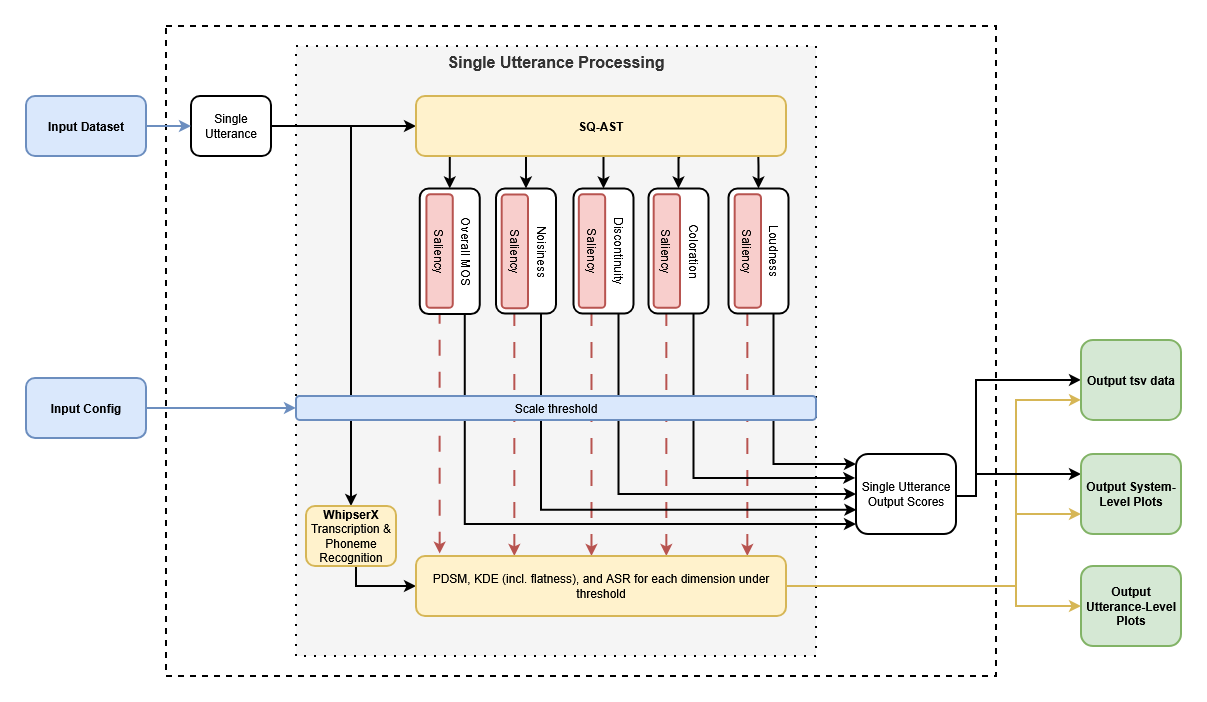

The diagram above was exported from draw.io. Its source (the exported page's mxGraphModel, read from the mxfile embedded in the PNG):
<mxGraphModel dx="800" dy="857" grid="1" gridSize="10" guides="1" tooltips="1" connect="1" arrows="1" fold="1" page="1" pageScale="1" pageWidth="850" pageHeight="1100" math="0" shadow="0">
  <root>
    <mxCell id="0" />
    <mxCell id="1" parent="0" />
    <mxCell id="JjoQNR38nVHYY_3iRpFu-50" parent="1" style="rounded=0;whiteSpace=wrap;html=1;dashed=1;strokeWidth=2;" value="" vertex="1">
      <mxGeometry height="650" width="830" x="1210" y="180" as="geometry" />
    </mxCell>
    <mxCell id="JjoQNR38nVHYY_3iRpFu-7" parent="1" style="rounded=0;whiteSpace=wrap;html=1;dashed=1;verticalAlign=top;fillColor=#f5f5f5;fontColor=#333333;strokeColor=default;fontStyle=1;dashPattern=1 4;strokeWidth=2;fontSize=16;" value="Single Utterance Processing" vertex="1">
      <mxGeometry height="610" width="520" x="1340" y="200" as="geometry" />
    </mxCell>
    <mxCell id="uba8N0R_qjhqpJ3RuB3Z-13" edge="1" parent="1" style="edgeStyle=orthogonalEdgeStyle;rounded=0;orthogonalLoop=1;jettySize=auto;html=1;exitX=1;exitY=0.5;exitDx=0;exitDy=0;entryX=0.064;entryY=-0.04;entryDx=0;entryDy=0;entryPerimeter=0;fillColor=#f8cecc;strokeColor=#b85450;dashed=1;dashPattern=8 8;strokeWidth=2;">
      <mxGeometry relative="1" as="geometry">
        <mxPoint x="1791.34" y="464" as="sourcePoint" />
        <mxPoint x="1791.34" y="710" as="targetPoint" />
      </mxGeometry>
    </mxCell>
    <mxCell id="uba8N0R_qjhqpJ3RuB3Z-12" edge="1" parent="1" style="edgeStyle=orthogonalEdgeStyle;rounded=0;orthogonalLoop=1;jettySize=auto;html=1;exitX=1;exitY=0.5;exitDx=0;exitDy=0;entryX=0.064;entryY=-0.04;entryDx=0;entryDy=0;entryPerimeter=0;fillColor=#f8cecc;strokeColor=#b85450;dashed=1;dashPattern=8 8;strokeWidth=2;">
      <mxGeometry relative="1" as="geometry">
        <mxPoint x="1710.34" y="464" as="sourcePoint" />
        <mxPoint x="1710.34" y="710" as="targetPoint" />
      </mxGeometry>
    </mxCell>
    <mxCell id="uba8N0R_qjhqpJ3RuB3Z-11" edge="1" parent="1" style="edgeStyle=orthogonalEdgeStyle;rounded=0;orthogonalLoop=1;jettySize=auto;html=1;exitX=1;exitY=0.5;exitDx=0;exitDy=0;entryX=0.064;entryY=-0.04;entryDx=0;entryDy=0;entryPerimeter=0;fillColor=#f8cecc;strokeColor=#b85450;dashed=1;dashPattern=8 8;strokeWidth=2;">
      <mxGeometry relative="1" as="geometry">
        <mxPoint x="1635.49" y="464" as="sourcePoint" />
        <mxPoint x="1635.49" y="710" as="targetPoint" />
      </mxGeometry>
    </mxCell>
    <mxCell id="uba8N0R_qjhqpJ3RuB3Z-10" edge="1" parent="1" style="edgeStyle=orthogonalEdgeStyle;rounded=0;orthogonalLoop=1;jettySize=auto;html=1;exitX=1;exitY=0.5;exitDx=0;exitDy=0;entryX=0.064;entryY=-0.04;entryDx=0;entryDy=0;entryPerimeter=0;fillColor=#f8cecc;strokeColor=#b85450;dashed=1;dashPattern=8 8;strokeWidth=2;">
      <mxGeometry relative="1" as="geometry">
        <mxPoint x="1558.34" y="464" as="sourcePoint" />
        <mxPoint x="1558.34" y="710" as="targetPoint" />
      </mxGeometry>
    </mxCell>
    <mxCell id="uba8N0R_qjhqpJ3RuB3Z-9" edge="1" parent="1" source="JjoQNR38nVHYY_3iRpFu-25" style="edgeStyle=orthogonalEdgeStyle;rounded=0;orthogonalLoop=1;jettySize=auto;html=1;exitX=1;exitY=0.5;exitDx=0;exitDy=0;entryX=0.064;entryY=-0.04;entryDx=0;entryDy=0;entryPerimeter=0;fillColor=#f8cecc;strokeColor=#b85450;dashed=1;dashPattern=8 8;strokeWidth=2;" target="JjoQNR38nVHYY_3iRpFu-23">
      <mxGeometry relative="1" as="geometry" />
    </mxCell>
    <mxCell id="JjoQNR38nVHYY_3iRpFu-21" edge="1" parent="1" source="JjoQNR38nVHYY_3iRpFu-3" style="edgeStyle=orthogonalEdgeStyle;rounded=0;orthogonalLoop=1;jettySize=auto;html=1;exitX=1;exitY=0.5;exitDx=0;exitDy=0;entryX=0;entryY=0.5;entryDx=0;entryDy=0;strokeWidth=2;" target="JjoQNR38nVHYY_3iRpFu-5">
      <mxGeometry relative="1" as="geometry" />
    </mxCell>
    <mxCell id="JjoQNR38nVHYY_3iRpFu-22" edge="1" parent="1" source="JjoQNR38nVHYY_3iRpFu-3" style="edgeStyle=orthogonalEdgeStyle;rounded=0;orthogonalLoop=1;jettySize=auto;html=1;exitX=1;exitY=0.5;exitDx=0;exitDy=0;entryX=0.5;entryY=0;entryDx=0;entryDy=0;strokeWidth=2;" target="JjoQNR38nVHYY_3iRpFu-4">
      <mxGeometry relative="1" as="geometry" />
    </mxCell>
    <mxCell id="JjoQNR38nVHYY_3iRpFu-3" parent="1" style="rounded=1;whiteSpace=wrap;html=1;align=center;strokeWidth=2;" value="Single Utterance" vertex="1">
      <mxGeometry height="60" width="80" x="1235" y="250" as="geometry" />
    </mxCell>
    <mxCell id="JjoQNR38nVHYY_3iRpFu-30" edge="1" parent="1" source="JjoQNR38nVHYY_3iRpFu-4" style="edgeStyle=orthogonalEdgeStyle;rounded=0;orthogonalLoop=1;jettySize=auto;html=1;exitX=0.5;exitY=1;exitDx=0;exitDy=0;entryX=0;entryY=0.5;entryDx=0;entryDy=0;strokeWidth=2;" target="JjoQNR38nVHYY_3iRpFu-23">
      <mxGeometry relative="1" as="geometry">
        <Array as="points">
          <mxPoint x="1400" y="740" />
        </Array>
        <mxPoint x="1470" y="740" as="targetPoint" />
      </mxGeometry>
    </mxCell>
    <mxCell id="JjoQNR38nVHYY_3iRpFu-4" parent="1" style="rounded=1;whiteSpace=wrap;html=1;align=center;fillColor=#fff2cc;strokeColor=#d6b656;strokeWidth=2;" value="&lt;b&gt;WhipserX&lt;/b&gt; Transcription &amp;amp; Phoneme Recognition" vertex="1">
      <mxGeometry height="60" width="90" x="1350" y="660" as="geometry" />
    </mxCell>
    <mxCell id="JjoQNR38nVHYY_3iRpFu-14" edge="1" parent="1" source="JjoQNR38nVHYY_3iRpFu-5" style="edgeStyle=orthogonalEdgeStyle;rounded=0;orthogonalLoop=1;jettySize=auto;html=1;exitX=0.059;exitY=0.984;exitDx=0;exitDy=0;entryX=0;entryY=0.5;entryDx=0;entryDy=0;exitPerimeter=0;strokeWidth=2;" target="JjoQNR38nVHYY_3iRpFu-8">
      <mxGeometry relative="1" as="geometry" />
    </mxCell>
    <mxCell id="JjoQNR38nVHYY_3iRpFu-15" edge="1" parent="1" source="JjoQNR38nVHYY_3iRpFu-5" style="edgeStyle=orthogonalEdgeStyle;rounded=0;orthogonalLoop=1;jettySize=auto;html=1;exitX=0.25;exitY=1;exitDx=0;exitDy=0;entryX=0;entryY=0.5;entryDx=0;entryDy=0;strokeWidth=2;" target="JjoQNR38nVHYY_3iRpFu-9">
      <mxGeometry relative="1" as="geometry" />
    </mxCell>
    <mxCell id="JjoQNR38nVHYY_3iRpFu-16" edge="1" parent="1" source="JjoQNR38nVHYY_3iRpFu-5" style="edgeStyle=orthogonalEdgeStyle;rounded=0;orthogonalLoop=1;jettySize=auto;html=1;exitX=0.5;exitY=1;exitDx=0;exitDy=0;entryX=0;entryY=0.5;entryDx=0;entryDy=0;strokeWidth=2;" target="JjoQNR38nVHYY_3iRpFu-10">
      <mxGeometry relative="1" as="geometry" />
    </mxCell>
    <mxCell id="JjoQNR38nVHYY_3iRpFu-17" edge="1" parent="1" source="JjoQNR38nVHYY_3iRpFu-5" style="edgeStyle=orthogonalEdgeStyle;rounded=0;orthogonalLoop=1;jettySize=auto;html=1;entryX=0;entryY=0.5;entryDx=0;entryDy=0;exitX=0.714;exitY=1.022;exitDx=0;exitDy=0;exitPerimeter=0;strokeWidth=2;" target="JjoQNR38nVHYY_3iRpFu-11">
      <mxGeometry relative="1" as="geometry">
        <Array as="points" />
      </mxGeometry>
    </mxCell>
    <mxCell id="JjoQNR38nVHYY_3iRpFu-18" edge="1" parent="1" style="edgeStyle=orthogonalEdgeStyle;rounded=0;orthogonalLoop=1;jettySize=auto;html=1;entryX=0;entryY=0.5;entryDx=0;entryDy=0;strokeWidth=2;" target="JjoQNR38nVHYY_3iRpFu-12">
      <mxGeometry relative="1" as="geometry">
        <Array as="points">
          <mxPoint x="1802" y="320" />
          <mxPoint x="1803" y="320" />
          <mxPoint x="1803" y="343" />
        </Array>
        <mxPoint x="1802.28" y="310" as="sourcePoint" />
        <mxPoint x="1785" y="380.5000000000001" as="targetPoint" />
      </mxGeometry>
    </mxCell>
    <mxCell id="JjoQNR38nVHYY_3iRpFu-5" parent="1" style="rounded=1;whiteSpace=wrap;html=1;align=center;fontStyle=1;rotation=0;fillColor=#fff2cc;strokeColor=#d6b656;strokeWidth=2;" value="SQ-AST" vertex="1">
      <mxGeometry height="60" width="370" x="1460" y="250" as="geometry" />
    </mxCell>
    <mxCell id="JjoQNR38nVHYY_3iRpFu-8" parent="1" style="rounded=1;whiteSpace=wrap;html=1;rotation=90;verticalAlign=top;strokeWidth=2;" value="Overall MOS" vertex="1">
      <mxGeometry height="60" width="125.62" x="1430.95" y="375.31" as="geometry" />
    </mxCell>
    <mxCell id="JjoQNR38nVHYY_3iRpFu-9" parent="1" style="rounded=1;whiteSpace=wrap;html=1;rotation=90;verticalAlign=top;strokeWidth=2;" value="Noisiness" vertex="1">
      <mxGeometry height="60" width="125" x="1507.5" y="375" as="geometry" />
    </mxCell>
    <mxCell id="JjoQNR38nVHYY_3iRpFu-36" edge="1" parent="1" source="JjoQNR38nVHYY_3iRpFu-10" style="edgeStyle=orthogonalEdgeStyle;rounded=0;orthogonalLoop=1;jettySize=auto;html=1;exitX=1;exitY=0.25;exitDx=0;exitDy=0;entryX=0;entryY=0.5;entryDx=0;entryDy=0;strokeWidth=2;" target="JjoQNR38nVHYY_3iRpFu-33">
      <mxGeometry relative="1" as="geometry" />
    </mxCell>
    <mxCell id="JjoQNR38nVHYY_3iRpFu-10" parent="1" style="rounded=1;whiteSpace=wrap;html=1;rotation=90;verticalAlign=top;strokeWidth=2;" value="Discontinuity" vertex="1">
      <mxGeometry height="60" width="125" x="1585" y="375" as="geometry" />
    </mxCell>
    <mxCell id="JjoQNR38nVHYY_3iRpFu-35" edge="1" parent="1" source="JjoQNR38nVHYY_3iRpFu-11" style="edgeStyle=orthogonalEdgeStyle;rounded=0;orthogonalLoop=1;jettySize=auto;html=1;exitX=1;exitY=0.25;exitDx=0;exitDy=0;entryX=-0.007;entryY=0.298;entryDx=0;entryDy=0;entryPerimeter=0;strokeWidth=2;" target="JjoQNR38nVHYY_3iRpFu-33">
      <mxGeometry relative="1" as="geometry" />
    </mxCell>
    <mxCell id="JjoQNR38nVHYY_3iRpFu-11" parent="1" style="rounded=1;whiteSpace=wrap;html=1;rotation=90;verticalAlign=top;strokeWidth=2;" value="Coloration" vertex="1">
      <mxGeometry height="60" width="125" x="1660" y="375" as="geometry" />
    </mxCell>
    <mxCell id="JjoQNR38nVHYY_3iRpFu-34" edge="1" parent="1" source="JjoQNR38nVHYY_3iRpFu-12" style="edgeStyle=orthogonalEdgeStyle;rounded=0;orthogonalLoop=1;jettySize=auto;html=1;exitX=1;exitY=0.25;exitDx=0;exitDy=0;entryX=0;entryY=0.125;entryDx=0;entryDy=0;entryPerimeter=0;strokeWidth=2;" target="JjoQNR38nVHYY_3iRpFu-33">
      <mxGeometry relative="1" as="geometry" />
    </mxCell>
    <mxCell id="JjoQNR38nVHYY_3iRpFu-12" parent="1" style="rounded=1;whiteSpace=wrap;html=1;rotation=90;verticalAlign=top;strokeWidth=2;" value="Loudness" vertex="1">
      <mxGeometry height="60" width="125" x="1740" y="375" as="geometry" />
    </mxCell>
    <mxCell id="uba8N0R_qjhqpJ3RuB3Z-14" edge="1" parent="1" source="JjoQNR38nVHYY_3iRpFu-23" style="edgeStyle=orthogonalEdgeStyle;rounded=0;orthogonalLoop=1;jettySize=auto;html=1;entryX=0;entryY=0.5;entryDx=0;entryDy=0;fillColor=#fff2cc;strokeColor=#d6b656;strokeWidth=2;" target="uba8N0R_qjhqpJ3RuB3Z-5">
      <mxGeometry relative="1" as="geometry">
        <Array as="points">
          <mxPoint x="2060" y="740" />
          <mxPoint x="2060" y="760" />
        </Array>
      </mxGeometry>
    </mxCell>
    <mxCell id="uba8N0R_qjhqpJ3RuB3Z-17" edge="1" parent="1" source="JjoQNR38nVHYY_3iRpFu-23" style="edgeStyle=orthogonalEdgeStyle;rounded=0;orthogonalLoop=1;jettySize=auto;html=1;exitX=1;exitY=0.5;exitDx=0;exitDy=0;entryX=0;entryY=0.75;entryDx=0;entryDy=0;fillColor=#fff2cc;strokeColor=#d6b656;strokeWidth=2;" target="uba8N0R_qjhqpJ3RuB3Z-4">
      <mxGeometry relative="1" as="geometry">
        <Array as="points">
          <mxPoint x="2060" y="740" />
          <mxPoint x="2060" y="668" />
        </Array>
      </mxGeometry>
    </mxCell>
    <mxCell id="uba8N0R_qjhqpJ3RuB3Z-18" edge="1" parent="1" source="JjoQNR38nVHYY_3iRpFu-23" style="edgeStyle=orthogonalEdgeStyle;rounded=0;orthogonalLoop=1;jettySize=auto;html=1;exitX=1;exitY=0.5;exitDx=0;exitDy=0;entryX=0;entryY=0.75;entryDx=0;entryDy=0;fillColor=#fff2cc;strokeColor=#d6b656;strokeWidth=2;" target="JjoQNR38nVHYY_3iRpFu-63">
      <mxGeometry relative="1" as="geometry">
        <Array as="points">
          <mxPoint x="2060" y="740" />
          <mxPoint x="2060" y="554" />
        </Array>
      </mxGeometry>
    </mxCell>
    <mxCell id="JjoQNR38nVHYY_3iRpFu-23" parent="1" style="rounded=1;whiteSpace=wrap;html=1;fontStyle=0;fillColor=#fff2cc;strokeColor=#d6b656;strokeWidth=2;" value="PDSM, KDE (incl. flatness), and ASR for each dimension under threshold" vertex="1">
      <mxGeometry height="60" width="370" x="1460" y="710" as="geometry" />
    </mxCell>
    <mxCell id="JjoQNR38nVHYY_3iRpFu-25" parent="1" style="rounded=1;whiteSpace=wrap;html=1;rotation=90;labelBackgroundColor=none;fillColor=#f8cecc;strokeColor=#b85450;strokeWidth=2;" value="Saliency" vertex="1">
      <mxGeometry height="26.33" width="113.67" x="1426.76" y="391.84" as="geometry" />
    </mxCell>
    <mxCell id="JjoQNR38nVHYY_3iRpFu-26" parent="1" style="rounded=1;whiteSpace=wrap;html=1;rotation=90;labelBackgroundColor=none;fillColor=#f8cecc;strokeColor=#b85450;strokeWidth=2;" value="Saliency" vertex="1">
      <mxGeometry height="26.33" width="113.67" x="1502" y="392.14" as="geometry" />
    </mxCell>
    <mxCell id="JjoQNR38nVHYY_3iRpFu-27" parent="1" style="rounded=1;whiteSpace=wrap;html=1;rotation=90;labelBackgroundColor=none;fillColor=#f8cecc;strokeColor=#b85450;strokeWidth=2;" value="Saliency" vertex="1">
      <mxGeometry height="26.33" width="113.67" x="1579.1599999999999" y="391.84000000000003" as="geometry" />
    </mxCell>
    <mxCell id="JjoQNR38nVHYY_3iRpFu-28" parent="1" style="rounded=1;whiteSpace=wrap;html=1;rotation=90;labelBackgroundColor=none;fillColor=#f8cecc;strokeColor=#b85450;strokeWidth=2;" value="Saliency" vertex="1">
      <mxGeometry height="26.33" width="113.67" x="1654" y="391.83000000000004" as="geometry" />
    </mxCell>
    <mxCell id="JjoQNR38nVHYY_3iRpFu-29" parent="1" style="rounded=1;whiteSpace=wrap;html=1;rotation=90;labelBackgroundColor=none;fillColor=#f8cecc;strokeColor=#b85450;strokeWidth=2;" value="Saliency" vertex="1">
      <mxGeometry height="26.33" width="113.67" x="1735" y="391.83000000000004" as="geometry" />
    </mxCell>
    <mxCell id="uba8N0R_qjhqpJ3RuB3Z-16" edge="1" parent="1" source="JjoQNR38nVHYY_3iRpFu-33" style="edgeStyle=orthogonalEdgeStyle;rounded=0;orthogonalLoop=1;jettySize=auto;html=1;exitX=1;exitY=0.5;exitDx=0;exitDy=0;entryX=0;entryY=0.25;entryDx=0;entryDy=0;strokeWidth=2;" target="uba8N0R_qjhqpJ3RuB3Z-4">
      <mxGeometry relative="1" as="geometry">
        <Array as="points">
          <mxPoint x="2000" y="650" />
          <mxPoint x="2020" y="650" />
          <mxPoint x="2020" y="628" />
        </Array>
      </mxGeometry>
    </mxCell>
    <mxCell id="uba8N0R_qjhqpJ3RuB3Z-19" edge="1" parent="1" source="JjoQNR38nVHYY_3iRpFu-33" style="edgeStyle=orthogonalEdgeStyle;rounded=0;orthogonalLoop=1;jettySize=auto;html=1;exitX=1;exitY=0.5;exitDx=0;exitDy=0;entryX=0;entryY=0.5;entryDx=0;entryDy=0;strokeWidth=2;" target="JjoQNR38nVHYY_3iRpFu-63">
      <mxGeometry relative="1" as="geometry">
        <Array as="points">
          <mxPoint x="2000" y="650" />
          <mxPoint x="2020" y="650" />
          <mxPoint x="2020" y="534" />
        </Array>
      </mxGeometry>
    </mxCell>
    <mxCell id="JjoQNR38nVHYY_3iRpFu-33" parent="1" style="rounded=1;whiteSpace=wrap;html=1;strokeWidth=2;" value="Single Utterance Output Scores" vertex="1">
      <mxGeometry height="80" width="100" x="1900" y="608.04" as="geometry" />
    </mxCell>
    <mxCell id="JjoQNR38nVHYY_3iRpFu-37" edge="1" parent="1" source="JjoQNR38nVHYY_3iRpFu-9" style="edgeStyle=orthogonalEdgeStyle;rounded=0;orthogonalLoop=1;jettySize=auto;html=1;exitX=1;exitY=0.25;exitDx=0;exitDy=0;entryX=0.004;entryY=0.697;entryDx=0;entryDy=0;entryPerimeter=0;strokeWidth=2;" target="JjoQNR38nVHYY_3iRpFu-33">
      <mxGeometry relative="1" as="geometry" />
    </mxCell>
    <mxCell id="JjoQNR38nVHYY_3iRpFu-38" edge="1" parent="1" source="JjoQNR38nVHYY_3iRpFu-8" style="edgeStyle=orthogonalEdgeStyle;rounded=0;orthogonalLoop=1;jettySize=auto;html=1;exitX=1;exitY=0.25;exitDx=0;exitDy=0;entryX=0;entryY=0.875;entryDx=0;entryDy=0;entryPerimeter=0;strokeWidth=2;" target="JjoQNR38nVHYY_3iRpFu-33">
      <mxGeometry relative="1" as="geometry" />
    </mxCell>
    <mxCell id="JjoQNR38nVHYY_3iRpFu-53" edge="1" parent="1" source="JjoQNR38nVHYY_3iRpFu-52" style="edgeStyle=orthogonalEdgeStyle;rounded=0;orthogonalLoop=1;jettySize=auto;html=1;exitX=1;exitY=0.5;exitDx=0;exitDy=0;fillColor=#dae8fc;strokeColor=#6c8ebf;strokeWidth=2;" target="JjoQNR38nVHYY_3iRpFu-3">
      <mxGeometry relative="1" as="geometry" />
    </mxCell>
    <mxCell id="JjoQNR38nVHYY_3iRpFu-52" parent="1" style="rounded=1;whiteSpace=wrap;html=1;align=center;fillColor=#dae8fc;strokeColor=#6c8ebf;strokeWidth=2;fontStyle=1" value="&lt;div align=&quot;center&quot;&gt;Input Dataset&lt;/div&gt;" vertex="1">
      <mxGeometry height="60" width="120" x="1070" y="250" as="geometry" />
    </mxCell>
    <mxCell id="JjoQNR38nVHYY_3iRpFu-63" parent="1" style="rounded=1;whiteSpace=wrap;html=1;fillColor=#d5e8d4;strokeColor=#82b366;strokeWidth=2;fontStyle=1" value="Output tsv data" vertex="1">
      <mxGeometry height="80" width="100" x="2125" y="493.93" as="geometry" />
    </mxCell>
    <mxCell id="uba8N0R_qjhqpJ3RuB3Z-3" edge="1" parent="1" source="uba8N0R_qjhqpJ3RuB3Z-1" style="edgeStyle=orthogonalEdgeStyle;rounded=0;orthogonalLoop=1;jettySize=auto;html=1;entryX=0;entryY=0.5;entryDx=0;entryDy=0;fillColor=#dae8fc;strokeColor=#6c8ebf;strokeWidth=2;" target="JjoQNR38nVHYY_3iRpFu-66">
      <mxGeometry relative="1" as="geometry" />
    </mxCell>
    <mxCell id="uba8N0R_qjhqpJ3RuB3Z-1" parent="1" style="rounded=1;whiteSpace=wrap;html=1;align=center;fillColor=#dae8fc;strokeColor=#6c8ebf;strokeWidth=2;fontStyle=1" value="Input Config" vertex="1">
      <mxGeometry height="60" width="120" x="1070" y="531.96" as="geometry" />
    </mxCell>
    <mxCell id="JjoQNR38nVHYY_3iRpFu-66" parent="1" style="rounded=1;whiteSpace=wrap;html=1;align=center;fillColor=#dae8fc;strokeColor=#6c8ebf;strokeWidth=2;" value="Scale threshold" vertex="1">
      <mxGeometry height="23.93" width="520" x="1340" y="550" as="geometry" />
    </mxCell>
    <mxCell id="uba8N0R_qjhqpJ3RuB3Z-4" parent="1" style="rounded=1;whiteSpace=wrap;html=1;fillColor=#d5e8d4;strokeColor=#82b366;strokeWidth=2;fontStyle=1" value="Output System-Level Plots" vertex="1">
      <mxGeometry height="80" width="100" x="2125" y="608.0400000000001" as="geometry" />
    </mxCell>
    <mxCell id="uba8N0R_qjhqpJ3RuB3Z-5" parent="1" style="rounded=1;whiteSpace=wrap;html=1;fillColor=#d5e8d4;strokeColor=#82b366;strokeWidth=2;fontStyle=1" value="Output Utterance-Level Plots" vertex="1">
      <mxGeometry height="80" width="100" x="2125" y="720" as="geometry" />
    </mxCell>
  </root>
</mxGraphModel>